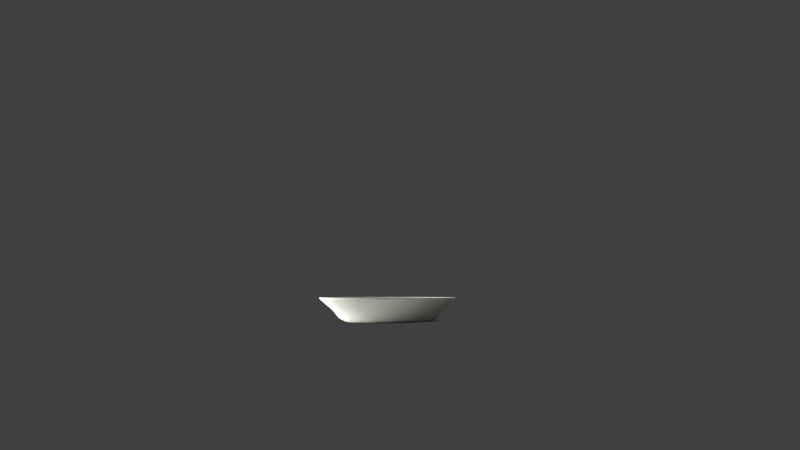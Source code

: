 # Source: toma2_6.blend  (saved by Blender 2.78.5; exported with 4.5.12 LTS)
import bpy
from mathutils import Matrix  # noqa: F401  (used for matrix-valued properties, if any)

bpy.ops.wm.read_factory_settings(use_empty=True)
scene = bpy.context.scene
scene.name = 'Scene'

# ---- collections
col_collection_1 = bpy.data.collections.new('Collection 1'); scene.collection.children.link(col_collection_1)
col_rig_link = bpy.data.collections.new('Rig link')  # instanced only; not linked into the scene

# ---- materials (node trees are filled in below, after node groups)
mat_material_001 = bpy.data.materials.new('Material.001')
mat_material_001.alpha_threshold = 0.0
mat_material_001.roughness = 0.5
mat_cutlery_mat = bpy.data.materials.new('cutlery_mat')
mat_cutlery_mat.alpha_threshold = 0.0
mat_cutlery_mat.roughness = 0.5
mat_cutlery_mat.line_color = (0.0, 0.0, 0.0, 1.0)
mat_material_002 = bpy.data.materials.new('Material.002')
mat_material_002.alpha_threshold = 0.0
mat_material_002.roughness = 0.5

# ---- material node trees
mat_material_001.use_nodes = True; mat_material_001.node_tree.nodes.clear()
_N = mat_material_001.node_tree.nodes; _L = mat_material_001.node_tree.links
n0 = _N.new('ShaderNodeOutputMaterial'); n0.name = 'Material Output'; n0.location = (300, 300)
n1 = _N.new('ShaderNodeEmission'); n1.name = 'Emission'; n1.location = (10, 300)
n1.inputs[0].default_value = (0.8, 0.8, 0.8, 1.0)
n1.inputs[1].default_value = 26.6
_L.new(n1.outputs[0], n0.inputs[0])
n0.is_active_output = True
mat_cutlery_mat.use_nodes = True; mat_cutlery_mat.node_tree.nodes.clear()
_N = mat_cutlery_mat.node_tree.nodes; _L = mat_cutlery_mat.node_tree.links
n0 = _N.new('ShaderNodeTexNoise'); n0.name = 'Noise Texture'; n0.location = (-460, 289)
n0.width = 150
n0.inputs[2].default_value = 500.0
n0.inputs[8].default_value = 0.225
n1 = _N.new('ShaderNodeBump'); n1.name = 'Bump'; n1.location = (-286, 292)
n1.width = 150
n1.inputs[0].default_value = 0.01
n1.inputs[1].default_value = 0.1
n1.inputs[2].default_value = 1.0
n2 = _N.new('ShaderNodeBsdfDiffuse'); n2.name = 'Diffuse BSDF'; n2.location = (-106, 294)
n2.inputs[0].default_value = (0.07945, 0.07945, 0.07945, 1.0)
n3 = _N.new('ShaderNodeMixShader'); n3.name = 'Mix Shader'; n3.location = (86, 291)
n3.width = 150
n3.inputs[0].default_value = 0.95
n4 = _N.new('ShaderNodeBsdfAnisotropic'); n4.name = 'Glossy BSDF'; n4.location = (-108, 148)
n4.distribution = 'BECKMANN'
n4.inputs[1].default_value = 0.07071
n5 = _N.new('ShaderNodeOutputMaterial'); n5.name = 'Material Output'; n5.location = (292, 279)
n5.width = 120
_L.new(n2.outputs[0], n3.inputs[1])
_L.new(n4.outputs[0], n3.inputs[2])
_L.new(n3.outputs[0], n5.inputs[0])
_L.new(n0.outputs[1], n1.inputs[3])
_L.new(n1.outputs[0], n2.inputs[2])
n5.is_active_output = True
mat_material_002.use_nodes = True; mat_material_002.node_tree.nodes.clear()
_N = mat_material_002.node_tree.nodes; _L = mat_material_002.node_tree.links
n0 = _N.new('ShaderNodeOutputMaterial'); n0.name = 'Material Output'; n0.location = (300, 300)
n1 = _N.new('ShaderNodeBsdfDiffuse'); n1.name = 'Diffuse BSDF'; n1.location = (10, 300)
n1.inputs[0].default_value = (0.7738, 0.8, 0.7041, 1.0)
_L.new(n1.outputs[0], n0.inputs[0])
n0.is_active_output = True

# ---- world
world_world = bpy.data.worlds.new('World'); scene.world = world_world
world_world.color = (0.05088, 0.05088, 0.05088)
world_world.use_sun_shadow = False
world_world.sun_shadow_jitter_overblur = 0.0
world_world.cycles.sampling_method = 'MANUAL'

# ---- cameras
cam_camera = bpy.data.cameras.new('Camera')
cam_camera.clip_end = 100.0
cam_camera.lens = 24.0
cam_camera.sensor_width = 32.0
cam_camera.sensor_height = 18.0
cam_camera.ortho_scale = 7.314
cam_camera.dof.focus_distance = 0.0

# ---- meshes
me_cube = bpy.data.meshes.new('Cube')
me_cube.from_pydata([(-6.066, -4.484, -1.0), (-6.066, -4.484, 0.8968), (-6.066, 1.0, -1.0), (-6.066, 1.0, 0.8968), (2.389, -4.484, -0.8434), (2.389, -4.484, 1.053), (2.389, 1.0, -0.8434), (2.389, 1.0, 1.073), (-6.066, -1.742, 0.8968), (-0.1389, 0.9969, 0.9231), (2.385, -1.694, 0.6262), (-0.1388, -4.484, 0.938), (-0.1388, -1.742, 0.938), (1.125, 1.0, 0.9436), (-1.756, 1.0, 0.9096)], [], [(0, 1, 8, 3, 2), (2, 3, 14, 9, 13, 7, 6), (6, 7, 10, 5, 4), (4, 5, 11, 1, 0), (2, 6, 4, 0), (12, 8, 1, 11), (10, 12, 11, 5), (7, 13, 9, 12, 10), (9, 14, 3, 8, 12)])
me_cube.use_remesh_preserve_volume = False
me_cube.use_remesh_preserve_attributes = False
me_cube.use_mirror_vertex_groups = False
me_cube.update()
me_plane = bpy.data.meshes.new('Plane')
me_plane.from_pydata([(-1.0, -1.0, 0.0), (1.0, -1.0, 0.0), (-1.0, 1.0, 0.0), (1.0, 1.0, 0.0)], [], [(0, 1, 3, 2)])
me_plane.materials.append(mat_material_001)
me_plane.use_remesh_preserve_volume = False
me_plane.use_remesh_preserve_attributes = False
me_plane.use_mirror_vertex_groups = False
me_plane.update()
me_cube_001 = bpy.data.meshes.new('Cube.001')
me_cube_001.from_pydata([(-1.261, -0.5949, -4.678), (-1.261, 0.5949, -4.678), (2.271, 0.3224, -2.486), (2.271, -0.3224, -2.486), (-1.261, -0.5949, -2.678), (-1.261, 0.5949, -2.678), (2.271, 0.3224, -0.486), (2.271, -0.3224, -0.486), (-1.261, -0.4249, -2.678), (-1.261, -0.255, -2.678), (-1.261, -0.08499, -2.678), (-1.261, 0.08499, -2.678), (-1.261, 0.255, -2.678), (-1.261, 0.4249, -2.678), (-1.261, 0.4249, -4.678), (-1.261, 0.255, -4.678), (-1.261, 0.08499, -4.678), (-1.261, -0.08499, -4.678), (-1.261, -0.255, -4.678), (-1.261, -0.4249, -4.678), (2.248, 0.2303, -0.486), (2.248, 0.1382, -0.486), (2.248, 0.04606, -0.486), (2.248, -0.04606, -0.486), (2.248, -0.1382, -0.486), (2.248, -0.2303, -0.486), (2.248, -0.2303, -2.486), (2.248, -0.1382, -2.486), (2.248, -0.04606, -2.486), (2.248, 0.04606, -2.486), (2.248, 0.1382, -2.486), (2.248, 0.2303, -2.486), (-2.375, -0.4959, 0.2184), (-2.375, 0.4959, 0.2184), (-2.36, -0.4959, 2.164), (-2.36, 0.4959, 2.164), (-2.36, -0.3542, 2.164), (-2.36, -0.2125, 2.164), (-2.36, -0.07084, 2.164), (-2.36, 0.07084, 2.164), (-2.36, 0.2125, 2.164), (-2.36, 0.3542, 2.164), (-2.375, 0.3542, 0.2184), (-2.375, 0.2125, 0.2184), (-2.375, 0.07084, 0.2184), (-2.375, -0.07084, 0.2184), (-2.375, -0.2125, 0.2184), (-2.375, -0.3542, 0.2184), (2.155, 0.5263, -1.573), (2.155, 0.5263, -3.573), (2.155, -0.5263, -1.573), (2.155, -0.5263, -3.573), (2.155, -0.3759, -3.573), (2.155, -0.2256, -3.573), (2.155, -0.07518, -3.573), (2.155, 0.07518, -3.573), (2.155, 0.2256, -3.573), (2.155, 0.3759, -3.573), (2.155, -0.3759, -1.573), (2.155, -0.2256, -1.573), (2.155, -0.07518, -1.573), (2.155, 0.07518, -1.573), (2.155, 0.2256, -1.573), (2.155, 0.3759, -1.573), (1.445, 0.2078, -4.717), (1.445, 0.1247, -4.717), (1.445, 0.04156, -4.717), (1.445, -0.04156, -4.717), (-0.8814, 0.3627, -0.07224), (-0.8814, 0.2176, -0.07224), (-0.8814, 0.07253, -0.07224), (-0.8814, -0.07253, -0.07224), (1.445, -0.1247, -2.717), (1.445, -0.2078, -2.717), (1.445, -0.2909, -2.717), (1.445, 0.2909, -4.717), (-0.5229, 0.1319, 1.715), (-0.5229, -0.1319, -0.2852), (-0.5229, -0.09418, -0.2852), (-0.5229, -0.05651, -0.2852), (-0.5229, -0.01884, -0.2852), (-0.5229, 0.01884, -0.2852), (-0.5229, 0.05651, -0.2852), (-0.5229, 0.09418, -0.2852), (1.445, 0.2078, -2.717), (1.445, 0.1247, -2.717), (1.445, 0.04156, -2.717), (1.445, -0.04156, -2.717), (-1.052, -0.1029, -4.583), (-1.052, 0.1029, -4.583), (-1.052, 0.3087, -4.583), (-1.052, 0.5145, -4.583), (-0.5229, 0.1319, -0.2852), (-0.5229, -0.1319, 1.715), (-0.5229, -0.09418, 1.715), (-0.5229, -0.05651, 1.715), (-1.052, 0.7203, -4.583), (-1.052, -0.7203, -2.583), (-1.052, -0.5145, -2.583), (-1.052, -0.3087, -2.583), (1.445, -0.1247, -4.717), (1.445, -0.2078, -4.717), (1.445, -0.2909, -4.717), (1.445, 0.2909, -2.717), (-0.8814, 0.3627, -2.072), (-0.8814, 0.2176, -2.072), (-0.8814, 0.07253, -2.072), (-0.8814, -0.07253, -2.072), (-1.052, 0.7203, -2.583), (-1.052, -0.7203, -4.583), (-1.052, -0.5145, -4.583), (-1.052, -0.3087, -4.583), (-0.5229, -0.01884, 1.715), (-0.5229, 0.01884, 1.715), (-0.5229, 0.05651, 1.715), (-0.5229, 0.09418, 1.715), (-0.8814, -0.2176, -0.07224), (-0.8814, -0.3627, -0.07224), (-0.8814, -0.5077, -0.07224), (-0.8814, 0.5077, -2.072), (-1.052, 0.5145, -2.583), (-1.052, 0.3087, -2.583), (-1.052, 0.1029, -2.583), (-1.052, -0.1029, -2.583), (-0.8814, -0.2176, -2.072), (-0.8814, -0.3627, -2.072), (-0.8814, -0.5077, -2.072), (-0.8814, 0.5077, -0.07224), (-0.7256, 0.2028, 0.2688), (-0.7256, -0.2028, 2.269), (-0.7256, -0.1449, 2.269), (-0.7256, -0.08692, 2.269), (-0.7256, 0.08692, 2.269), (-0.7256, 0.02897, 2.269), (-0.7256, 0.1449, 2.269), (-0.7256, -0.02897, 2.269), (-0.7256, 0.1449, 0.2688), (-0.7256, 0.02897, 0.2688), (-0.7256, -0.02897, 0.2688), (-0.7256, 0.08692, 0.2688), (-0.7256, -0.08692, 0.2688), (-0.7256, -0.2028, 0.2688), (-0.7256, 0.2028, 2.269), (-0.7256, -0.1449, 0.2688), (-2.389, -0.4506, 0.9727), (-2.389, 0.4485, 1.002), (-2.384, -0.4506, 1.674), (-2.384, 0.4485, 1.645), (-2.384, -0.3995, 1.674), (-2.384, -0.1665, 1.664), (-2.384, -0.1169, 1.664), (-2.384, 0.1175, 1.655), (-2.384, 0.1658, 1.655), (-2.384, 0.4016, 1.645), (-2.389, 0.4016, 1.002), (-2.389, 0.1658, 0.9919), (-2.389, 0.1175, 0.9919), (-2.389, -0.1169, 0.9828), (-2.389, -0.1665, 0.9828), (-2.389, -0.3995, 0.9727), (1.854, 0.2741, -4.747), (1.854, 0.05482, -4.747), (1.854, -0.05482, -4.747), (1.854, 0.1645, -4.747), (1.854, -0.1645, -2.747), (1.854, -0.3838, -2.747), (1.854, 0.3838, -4.747), (1.854, -0.2741, -2.747), (1.854, 0.2741, -2.747), (1.854, 0.05482, -2.747), (1.854, -0.05482, -2.747), (1.854, 0.1645, -2.747), (1.854, -0.1645, -4.747), (1.854, -0.3838, -4.747), (1.854, 0.3838, -2.747), (1.854, -0.2741, -4.747), (2.293, 0.1888, -2.486), (2.293, -0.1839, -2.486), (2.293, 0.1888, -0.486), (2.293, -0.1839, -0.486), (2.306, 0.1067, -0.486), (2.311, 0.06403, -0.486), (2.314, 0.02134, -0.486), (2.314, -0.02134, -0.486), (2.311, -0.06403, -0.486), (2.306, -0.1067, -0.486), (2.306, -0.1067, -2.486), (2.311, -0.06403, -2.486), (2.314, -0.02134, -2.486), (2.314, 0.02134, -2.486), (2.311, 0.06403, -2.486), (2.306, 0.1067, -2.486), (-1.818, 0.3896, -3.63), (-1.818, 0.5454, -3.63), (-1.81, 0.5454, -1.658), (-1.81, 0.3896, -1.658), (-1.818, -0.5454, -3.63), (-1.81, -0.5454, -1.658), (-1.81, -0.3896, -1.658), (-1.818, -0.3896, -3.63), (-1.81, -0.2337, -1.658), (-1.818, -0.2337, -3.63), (-1.818, -0.07792, -3.63), (-1.81, -0.07792, -1.658), (-1.81, 0.2337, -1.658), (-1.81, 0.07792, -1.658), (-1.818, 0.2337, -3.63), (-1.818, 0.07792, -3.63)], [], [(201, 46, 37, 200), (48, 49, 2, 6), (24, 184, 185, 25), (97, 109, 0, 4), (57, 31, 2, 49), (120, 13, 5, 108), (197, 34, 36, 198), (8, 19, 18, 9), (193, 33, 42, 192), (10, 17, 16, 11), (198, 36, 47, 199), (12, 15, 14, 13), (30, 190, 191, 31), (23, 183, 184, 24), (29, 189, 190, 30), (31, 191, 176, 2), (22, 182, 183, 23), (28, 188, 189, 29), (51, 3, 26, 52), (52, 26, 27, 53), (53, 27, 28, 54), (54, 28, 29, 55), (55, 29, 30, 56), (56, 30, 31, 57), (97, 4, 8, 98), (98, 8, 9, 99), (99, 9, 10, 123), (123, 10, 11, 122), (122, 11, 12, 121), (121, 12, 13, 120), (32, 144, 146, 34), (45, 157, 158, 46), (42, 154, 153, 41), (47, 159, 144, 32), (195, 41, 35, 194), (203, 38, 45, 202), (194, 35, 33, 193), (206, 43, 44, 207), (200, 37, 38, 203), (207, 44, 39, 205), (199, 47, 32, 196), (204, 40, 43, 206), (196, 32, 34, 197), (202, 45, 46, 201), (205, 39, 40, 204), (192, 42, 41, 195), (174, 166, 49, 48), (7, 3, 51, 50), (160, 57, 49, 166), (20, 63, 48, 6), (173, 51, 52, 175), (175, 52, 53, 172), (172, 53, 54, 162), (162, 54, 55, 161), (161, 55, 56, 163), (163, 56, 57, 160), (7, 50, 58, 25), (25, 58, 59, 24), (24, 59, 60, 23), (23, 60, 61, 22), (22, 61, 62, 21), (21, 62, 63, 20), (73, 94, 95, 72), (77, 102, 101, 78), (142, 128, 92, 76), (167, 73, 72, 164), (76, 92, 75, 103), (165, 173, 102, 74), (138, 80, 81, 137), (82, 65, 64, 83), (74, 93, 94, 73), (87, 112, 113, 86), (168, 84, 103, 174), (80, 67, 66, 81), (110, 125, 124, 111), (129, 141, 126, 118), (169, 86, 85, 171), (136, 83, 92, 128), (164, 72, 87, 170), (78, 101, 100, 79), (74, 102, 77, 93), (83, 64, 75, 92), (165, 74, 73, 167), (81, 66, 65, 82), (91, 104, 119, 96), (71, 123, 122, 70), (171, 85, 84, 168), (139, 82, 83, 136), (118, 97, 98, 117), (170, 87, 86, 169), (79, 100, 67, 80), (5, 1, 96, 108), (86, 113, 114, 85), (108, 96, 119, 127), (72, 95, 112, 87), (85, 114, 115, 84), (137, 81, 82, 139), (84, 115, 76, 103), (143, 78, 79, 140), (141, 77, 78, 143), (89, 106, 105, 90), (109, 126, 125, 110), (111, 124, 107, 88), (140, 79, 80, 138), (14, 91, 96, 1), (135, 71, 70, 133), (133, 70, 69, 132), (134, 68, 127, 142), (131, 116, 71, 135), (69, 121, 120, 68), (132, 69, 68, 134), (130, 117, 116, 131), (90, 105, 104, 91), (118, 126, 109, 97), (129, 118, 117, 130), (88, 107, 106, 89), (0, 109, 110, 19), (68, 120, 108, 127), (117, 98, 99, 116), (15, 90, 91, 14), (70, 122, 121, 69), (17, 88, 89, 16), (16, 89, 90, 15), (116, 99, 123, 71), (18, 111, 88, 17), (19, 110, 111, 18), (127, 119, 128, 142), (107, 138, 137, 106), (93, 77, 141, 129), (104, 136, 128, 119), (105, 139, 136, 104), (106, 137, 139, 105), (125, 143, 140, 124), (126, 141, 143, 125), (124, 140, 138, 107), (112, 135, 133, 113), (113, 133, 132, 114), (115, 134, 142, 76), (95, 131, 135, 112), (114, 132, 134, 115), (94, 130, 131, 95), (93, 129, 130, 94), (153, 154, 145, 147), (146, 144, 159, 148), (149, 158, 157, 150), (151, 156, 155, 152), (36, 148, 159, 47), (34, 146, 148, 36), (46, 158, 149, 37), (37, 149, 150, 38), (38, 150, 157, 45), (39, 151, 152, 40), (41, 153, 147, 35), (44, 156, 151, 39), (33, 145, 154, 42), (35, 147, 145, 33), (40, 152, 155, 43), (43, 155, 156, 44), (103, 75, 166, 174), (64, 160, 166, 75), (102, 173, 175, 101), (101, 175, 172, 100), (100, 172, 162, 67), (67, 162, 161, 66), (66, 161, 163, 65), (65, 163, 160, 64), (58, 167, 164, 59), (50, 51, 173, 165), (63, 168, 174, 48), (61, 169, 171, 62), (59, 164, 170, 60), (50, 165, 167, 58), (62, 171, 168, 63), (60, 170, 169, 61), (185, 186, 177, 179), (178, 176, 191, 180), (180, 191, 190, 181), (181, 190, 189, 182), (182, 189, 188, 183), (183, 188, 187, 184), (184, 187, 186, 185), (2, 176, 178, 6), (3, 177, 186, 26), (6, 178, 180, 20), (26, 186, 187, 27), (20, 180, 181, 21), (25, 185, 179, 7), (27, 187, 188, 28), (21, 181, 182, 22), (7, 179, 177, 3), (1, 193, 192, 14), (13, 195, 194, 5), (5, 194, 193, 1), (14, 192, 195, 13), (18, 201, 200, 9), (12, 204, 206, 15), (16, 207, 205, 11), (11, 205, 204, 12), (15, 206, 207, 16), (10, 203, 202, 17), (17, 202, 201, 18), (8, 198, 199, 19), (9, 200, 203, 10), (4, 197, 198, 8), (19, 199, 196, 0), (0, 196, 197, 4)])
me_cube_001.polygons.foreach_set('use_smooth', [True] * 206)
me_cube_001.materials.append(mat_cutlery_mat)
me_cube_001.use_remesh_preserve_volume = False
me_cube_001.use_remesh_preserve_attributes = False
me_cube_001.use_mirror_vertex_groups = False
me_cube_001.update()
me_plane_002 = bpy.data.meshes.new('Plane.002')
me_plane_002.from_pydata([(-0.5176, -0.5176, 0.0), (0.5176, -0.5176, 0.0), (-0.5176, 0.5176, 0.0), (0.5176, 0.5176, 0.0), (-0.7579, -0.7579, 0.1713), (0.7579, -0.7579, 0.1713), (-0.7579, 0.7579, 0.1713), (0.7579, 0.7579, 0.1713), (-1.004, -1.004, 0.334), (1.004, -1.004, 0.334), (-1.004, 1.004, 0.334), (1.004, 1.004, 0.334), (0.7175, 0.7175, 0.07284), (0.7175, -0.7175, 0.07284), (-0.7175, -0.7175, 0.07284), (-0.7175, 0.7175, 0.07284)], [], [(0, 2, 3, 1), (13, 12, 7, 5), (15, 14, 4, 6), (12, 15, 6, 7), (14, 13, 5, 4), (5, 7, 11, 9), (6, 4, 8, 10), (7, 6, 10, 11), (0, 1, 13, 14), (3, 2, 15, 12), (2, 0, 14, 15), (1, 3, 12, 13), (4, 5, 9, 8)])
me_plane_002.polygons.foreach_set('use_smooth', [True] * 13)
me_plane_002.materials.append(mat_material_002)
me_plane_002.use_remesh_preserve_volume = False
me_plane_002.use_remesh_preserve_attributes = False
me_plane_002.use_mirror_vertex_groups = False
me_plane_002.update()
arm_armature_003 = bpy.data.armatures.new('Armature.003')  # bones are not reproduced
arm_rig = bpy.data.armatures.new('rig')  # bones are not reproduced

# ---- objects
ob_cube = bpy.data.objects.new('Cube', me_cube)
ob_plane = bpy.data.objects.new('Plane', me_plane)
ob_rig_link_proxy_001 = bpy.data.objects.new('Rig link_proxy.001', arm_armature_003)
ob_rig_link_proxy = bpy.data.objects.new('Rig link_proxy', arm_rig)
ob_fork = bpy.data.objects.new('Fork', me_cube_001)
ob_rig_link = bpy.data.objects.new('Rig link', None)
ob_camera = bpy.data.objects.new('Camera', cam_camera)
ob_plato = bpy.data.objects.new('Plato', me_plane_002)

# ---- transforms, parenting, visibility, modifiers, constraints
ob_cube.location = (-0.1153, -1.286, 2.915)
ob_cube.scale = (1.414, 1.414, 1.414)
ob_cube.is_shadow_catcher = True
ob_cube.lineart.crease_threshold = 0.0
ob_plane.location = (-18.41, 8.807, 7.5)
ob_plane.rotation_euler = (1.368, 1.503, 1.354)
ob_plane.scale = (6.154, 10.93, 6.126)
ob_plane.visible_camera = False
ob_plane.lineart.crease_threshold = 0.0
ob_rig_link_proxy_001.location = (5.824, 0.8819, 5.752)
ob_rig_link_proxy_001.scale = (2.132, 2.132, 2.132)
ob_rig_link_proxy_001.display_type = 'WIRE'
ob_rig_link_proxy_001.lineart.crease_threshold = 0.0
ob_rig_link_proxy.location = (0.0, 0.0, 0.0)
ob_rig_link_proxy.display_type = 'WIRE'
ob_rig_link_proxy.show_in_front = True
ob_rig_link_proxy.lineart.crease_threshold = 0.0
ob_fork.location = (-0.3764, 0.6424, 0.03857)
ob_fork.rotation_euler = (3.394, 0.08116, -0.1196)
ob_fork.scale = (0.2815, 0.1221, 0.009655)
ob_fork.lineart.crease_threshold = 0.0
_m = ob_fork.modifiers.new('Subsurf', 'SUBSURF')
_m.uv_smooth = 'PRESERVE_CORNERS'
_m.render_levels = 3
_m.show_only_control_edges = False
_c = ob_fork.constraints.new('CHILD_OF'); _c.name = 'Child Of'
_c.target = ob_rig_link_proxy
_c.subtarget = 'DEF-hand.L'
_c.set_inverse_pending = False
ob_rig_link.location = (0.0, 0.0, 0.0)
ob_rig_link.empty_image_offset = (0.0, 0.0)
ob_rig_link.show_instancer_for_render = False
ob_rig_link.instance_type = 'COLLECTION'
ob_rig_link.lineart.crease_threshold = 0.0
ob_camera.location = (-0.4632, -8.748, 4.595)
ob_camera.rotation_euler = (1.683, 7.183e-07, -0.02507)
ob_camera.lock_rotations_4d = False
ob_camera.empty_display_type = 'ARROWS'
ob_camera.color = (0.0, 0.0, 0.0, 0.0)
ob_camera.display_type = 'WIRE'
ob_camera.lineart.crease_threshold = 0.0
ob_plato.location = (-0.4197, -0.7937, 4.182)
ob_plato.lineart.crease_threshold = 0.0
_m = ob_plato.modifiers.new('Solidify', 'SOLIDIFY')
_m.thickness = 0.046
_m.nonmanifold_thickness_mode = 'FIXED'
_m.nonmanifold_merge_threshold = 0.0003
_m = ob_plato.modifiers.new('Subsurf', 'SUBSURF')
_m.uv_smooth = 'PRESERVE_CORNERS'
_m.quality = 2
_m.levels = 4
_m.show_only_control_edges = False
ob_rig_link.instance_collection = col_rig_link

# ---- collection membership
col_collection_1.objects.link(ob_cube)
col_collection_1.objects.link(ob_plane)
col_collection_1.objects.link(ob_rig_link_proxy_001)
col_collection_1.objects.link(ob_rig_link_proxy)
col_collection_1.objects.link(ob_fork)
col_collection_1.objects.link(ob_rig_link)
col_collection_1.objects.link(ob_camera)
col_collection_1.objects.link(ob_plato)

# ---- scene / render settings (as saved in the file)
scene.camera = ob_camera
scene.frame_start = 0; scene.frame_end = 98; scene.frame_set(91)
scene.render.engine = 'CYCLES'
scene.render.image_settings.file_format = 'FFMPEG'
scene.render.image_settings.color_mode = 'RGB'
scene.render.dither_intensity = 0.0
scene.render.film_transparent = True
scene.cycles.use_denoising = False
scene.cycles.samples = 256
scene.cycles.sampling_pattern = 'TABULATED_SOBOL'
scene.cycles.use_adaptive_sampling = False
scene.cycles.use_light_tree = False
scene.cycles.blur_glossy = 0.0
scene.cycles.sample_clamp_indirect = 0.0
scene.view_settings.view_transform = 'Standard'
bpy.context.view_layer.update()
